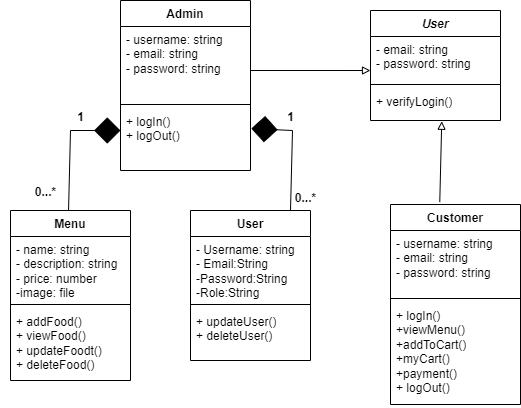

The diagram above was exported from draw.io. Its source (the exported page's mxGraphModel, read from the mxfile embedded in the PNG):
<mxGraphModel dx="1886" dy="623" grid="1" gridSize="10" guides="1" tooltips="1" connect="1" arrows="1" fold="1" page="1" pageScale="1" pageWidth="850" pageHeight="1100" math="0" shadow="0">
  <root>
    <mxCell id="0" />
    <mxCell id="1" parent="0" />
    <mxCell id="Xzww3Tjq6Uk-3Yd8qo94-1" value="Admin" style="swimlane;fontStyle=1;align=center;verticalAlign=top;childLayout=stackLayout;horizontal=1;startSize=26;horizontalStack=0;resizeParent=1;resizeParentMax=0;resizeLast=0;collapsible=1;marginBottom=0;whiteSpace=wrap;html=1;" parent="1" vertex="1">
      <mxGeometry x="100" y="30" width="130" height="170" as="geometry" />
    </mxCell>
    <mxCell id="Xzww3Tjq6Uk-3Yd8qo94-2" value="- username: string&lt;br&gt;- email: string&lt;br&gt;- password: string&lt;br&gt;" style="text;strokeColor=none;fillColor=none;align=left;verticalAlign=top;spacingLeft=4;spacingRight=4;overflow=hidden;rotatable=0;points=[[0,0.5],[1,0.5]];portConstraint=eastwest;whiteSpace=wrap;html=1;" parent="Xzww3Tjq6Uk-3Yd8qo94-1" vertex="1">
      <mxGeometry y="26" width="130" height="74" as="geometry" />
    </mxCell>
    <mxCell id="Xzww3Tjq6Uk-3Yd8qo94-3" value="" style="line;strokeWidth=1;fillColor=none;align=left;verticalAlign=middle;spacingTop=-1;spacingLeft=3;spacingRight=3;rotatable=0;labelPosition=right;points=[];portConstraint=eastwest;strokeColor=inherit;" parent="Xzww3Tjq6Uk-3Yd8qo94-1" vertex="1">
      <mxGeometry y="100" width="130" height="8" as="geometry" />
    </mxCell>
    <mxCell id="Xzww3Tjq6Uk-3Yd8qo94-4" value="+ logIn()&lt;br&gt;+ logOut()" style="text;strokeColor=none;fillColor=none;align=left;verticalAlign=top;spacingLeft=4;spacingRight=4;overflow=hidden;rotatable=0;points=[[0,0.5],[1,0.5]];portConstraint=eastwest;whiteSpace=wrap;html=1;" parent="Xzww3Tjq6Uk-3Yd8qo94-1" vertex="1">
      <mxGeometry y="108" width="130" height="62" as="geometry" />
    </mxCell>
    <mxCell id="Xzww3Tjq6Uk-3Yd8qo94-11" value="Customer" style="swimlane;fontStyle=1;align=center;verticalAlign=top;childLayout=stackLayout;horizontal=1;startSize=26;horizontalStack=0;resizeParent=1;resizeParentMax=0;resizeLast=0;collapsible=1;marginBottom=0;whiteSpace=wrap;html=1;" parent="1" vertex="1">
      <mxGeometry x="370" y="234" width="130" height="200" as="geometry" />
    </mxCell>
    <mxCell id="Xzww3Tjq6Uk-3Yd8qo94-12" value="- username: string&lt;br style=&quot;border-color: var(--border-color);&quot;&gt;- email: string&lt;br style=&quot;border-color: var(--border-color);&quot;&gt;- password: string&lt;br&gt;" style="text;strokeColor=none;fillColor=none;align=left;verticalAlign=top;spacingLeft=4;spacingRight=4;overflow=hidden;rotatable=0;points=[[0,0.5],[1,0.5]];portConstraint=eastwest;whiteSpace=wrap;html=1;" parent="Xzww3Tjq6Uk-3Yd8qo94-11" vertex="1">
      <mxGeometry y="26" width="130" height="64" as="geometry" />
    </mxCell>
    <mxCell id="Xzww3Tjq6Uk-3Yd8qo94-13" value="" style="line;strokeWidth=1;fillColor=none;align=left;verticalAlign=middle;spacingTop=-1;spacingLeft=3;spacingRight=3;rotatable=0;labelPosition=right;points=[];portConstraint=eastwest;strokeColor=inherit;" parent="Xzww3Tjq6Uk-3Yd8qo94-11" vertex="1">
      <mxGeometry y="90" width="130" height="8" as="geometry" />
    </mxCell>
    <mxCell id="Xzww3Tjq6Uk-3Yd8qo94-14" value="+ logIn()&lt;br style=&quot;border-color: var(--border-color);&quot;&gt;+viewMenu()&lt;br&gt;+addToCart()&lt;br&gt;+myCart()&lt;br&gt;+payment()&lt;br&gt;+ logOut()" style="text;strokeColor=none;fillColor=none;align=left;verticalAlign=top;spacingLeft=4;spacingRight=4;overflow=hidden;rotatable=0;points=[[0,0.5],[1,0.5]];portConstraint=eastwest;whiteSpace=wrap;html=1;" parent="Xzww3Tjq6Uk-3Yd8qo94-11" vertex="1">
      <mxGeometry y="98" width="130" height="102" as="geometry" />
    </mxCell>
    <mxCell id="6bjzcJ8dMn1pAkfR47et-1" value="&lt;i&gt;User&lt;/i&gt;" style="swimlane;fontStyle=1;align=center;verticalAlign=top;childLayout=stackLayout;horizontal=1;startSize=26;horizontalStack=0;resizeParent=1;resizeParentMax=0;resizeLast=0;collapsible=1;marginBottom=0;whiteSpace=wrap;html=1;" parent="1" vertex="1">
      <mxGeometry x="350" y="40" width="130" height="110" as="geometry" />
    </mxCell>
    <mxCell id="6bjzcJ8dMn1pAkfR47et-2" value="- email: string&lt;br&gt;- password: string" style="text;strokeColor=none;fillColor=none;align=left;verticalAlign=top;spacingLeft=4;spacingRight=4;overflow=hidden;rotatable=0;points=[[0,0.5],[1,0.5]];portConstraint=eastwest;whiteSpace=wrap;html=1;" parent="6bjzcJ8dMn1pAkfR47et-1" vertex="1">
      <mxGeometry y="26" width="130" height="44" as="geometry" />
    </mxCell>
    <mxCell id="6bjzcJ8dMn1pAkfR47et-3" value="" style="line;strokeWidth=1;fillColor=none;align=left;verticalAlign=middle;spacingTop=-1;spacingLeft=3;spacingRight=3;rotatable=0;labelPosition=right;points=[];portConstraint=eastwest;strokeColor=inherit;" parent="6bjzcJ8dMn1pAkfR47et-1" vertex="1">
      <mxGeometry y="70" width="130" height="8" as="geometry" />
    </mxCell>
    <mxCell id="6bjzcJ8dMn1pAkfR47et-4" value="+ verifyLogin()" style="text;strokeColor=none;fillColor=none;align=left;verticalAlign=top;spacingLeft=4;spacingRight=4;overflow=hidden;rotatable=0;points=[[0,0.5],[1,0.5]];portConstraint=eastwest;whiteSpace=wrap;html=1;" parent="6bjzcJ8dMn1pAkfR47et-1" vertex="1">
      <mxGeometry y="78" width="130" height="32" as="geometry" />
    </mxCell>
    <mxCell id="6bjzcJ8dMn1pAkfR47et-7" value="" style="endArrow=none;html=1;rounded=0;startArrow=block;startFill=0;exitX=0;exitY=0.773;exitDx=0;exitDy=0;exitPerimeter=0;" parent="1" source="6bjzcJ8dMn1pAkfR47et-2" edge="1">
      <mxGeometry width="50" height="50" relative="1" as="geometry">
        <mxPoint x="340" y="100" as="sourcePoint" />
        <mxPoint x="230" y="100" as="targetPoint" />
      </mxGeometry>
    </mxCell>
    <mxCell id="6bjzcJ8dMn1pAkfR47et-9" value="" style="endArrow=none;html=1;rounded=0;startArrow=block;startFill=0;exitX=0.548;exitY=1.024;exitDx=0;exitDy=0;exitPerimeter=0;entryX=0.379;entryY=-0.012;entryDx=0;entryDy=0;entryPerimeter=0;" parent="1" source="6bjzcJ8dMn1pAkfR47et-4" target="Xzww3Tjq6Uk-3Yd8qo94-11" edge="1">
      <mxGeometry width="50" height="50" relative="1" as="geometry">
        <mxPoint x="400" y="310" as="sourcePoint" />
        <mxPoint x="441" y="260" as="targetPoint" />
      </mxGeometry>
    </mxCell>
    <mxCell id="6bjzcJ8dMn1pAkfR47et-11" value="" style="endArrow=diamond;endFill=1;endSize=24;html=1;rounded=0;startArrow=none;startFill=0;exitX=0.756;exitY=1.262;exitDx=0;exitDy=0;exitPerimeter=0;" parent="1" source="6bjzcJ8dMn1pAkfR47et-46" edge="1">
      <mxGeometry width="160" relative="1" as="geometry">
        <mxPoint x="50" y="410" as="sourcePoint" />
        <mxPoint x="100" y="160" as="targetPoint" />
        <Array as="points">
          <mxPoint x="50" y="160" />
        </Array>
      </mxGeometry>
    </mxCell>
    <mxCell id="6bjzcJ8dMn1pAkfR47et-16" value="Menu" style="swimlane;fontStyle=1;align=center;verticalAlign=top;childLayout=stackLayout;horizontal=1;startSize=26;horizontalStack=0;resizeParent=1;resizeParentMax=0;resizeLast=0;collapsible=1;marginBottom=0;whiteSpace=wrap;html=1;" parent="1" vertex="1">
      <mxGeometry x="-10" y="240" width="120" height="170" as="geometry" />
    </mxCell>
    <mxCell id="6bjzcJ8dMn1pAkfR47et-17" value="- name: string&lt;br&gt;- description: string&lt;br&gt;- price: number&lt;br&gt;-image: file" style="text;strokeColor=none;fillColor=none;align=left;verticalAlign=top;spacingLeft=4;spacingRight=4;overflow=hidden;rotatable=0;points=[[0,0.5],[1,0.5]];portConstraint=eastwest;whiteSpace=wrap;html=1;" parent="6bjzcJ8dMn1pAkfR47et-16" vertex="1">
      <mxGeometry y="26" width="120" height="64" as="geometry" />
    </mxCell>
    <mxCell id="6bjzcJ8dMn1pAkfR47et-18" value="" style="line;strokeWidth=1;fillColor=none;align=left;verticalAlign=middle;spacingTop=-1;spacingLeft=3;spacingRight=3;rotatable=0;labelPosition=right;points=[];portConstraint=eastwest;strokeColor=inherit;" parent="6bjzcJ8dMn1pAkfR47et-16" vertex="1">
      <mxGeometry y="90" width="120" height="8" as="geometry" />
    </mxCell>
    <mxCell id="6bjzcJ8dMn1pAkfR47et-19" value="+ addFood()&lt;br&gt;+ viewFood()&lt;br&gt;+ updateFoodt()&lt;br&gt;+ deleteFood()" style="text;strokeColor=none;fillColor=none;align=left;verticalAlign=top;spacingLeft=4;spacingRight=4;overflow=hidden;rotatable=0;points=[[0,0.5],[1,0.5]];portConstraint=eastwest;whiteSpace=wrap;html=1;" parent="6bjzcJ8dMn1pAkfR47et-16" vertex="1">
      <mxGeometry y="98" width="120" height="72" as="geometry" />
    </mxCell>
    <mxCell id="6bjzcJ8dMn1pAkfR47et-44" value="1" style="text;align=center;fontStyle=1;verticalAlign=middle;spacingLeft=3;spacingRight=3;strokeColor=none;rotatable=0;points=[[0,0.5],[1,0.5]];portConstraint=eastwest;html=1;" parent="1" vertex="1">
      <mxGeometry x="20" y="134" width="80" height="26" as="geometry" />
    </mxCell>
    <mxCell id="6bjzcJ8dMn1pAkfR47et-46" value="0...*" style="text;align=center;fontStyle=1;verticalAlign=middle;spacingLeft=3;spacingRight=3;strokeColor=none;rotatable=0;points=[[0,0.5],[1,0.5]];portConstraint=eastwest;html=1;" parent="1" vertex="1">
      <mxGeometry x="-20" y="210" width="90" height="24" as="geometry" />
    </mxCell>
    <mxCell id="lGYCH3vxZljddC9zYc6I-4" value="User" style="swimlane;fontStyle=1;align=center;verticalAlign=top;childLayout=stackLayout;horizontal=1;startSize=26;horizontalStack=0;resizeParent=1;resizeParentMax=0;resizeLast=0;collapsible=1;marginBottom=0;whiteSpace=wrap;html=1;" vertex="1" parent="1">
      <mxGeometry x="170" y="240" width="120" height="150" as="geometry" />
    </mxCell>
    <mxCell id="lGYCH3vxZljddC9zYc6I-5" value="- Username: string&lt;br&gt;- Email:String&lt;br&gt;-Password:String&lt;br&gt;-Role:String" style="text;strokeColor=none;fillColor=none;align=left;verticalAlign=top;spacingLeft=4;spacingRight=4;overflow=hidden;rotatable=0;points=[[0,0.5],[1,0.5]];portConstraint=eastwest;whiteSpace=wrap;html=1;" vertex="1" parent="lGYCH3vxZljddC9zYc6I-4">
      <mxGeometry y="26" width="120" height="64" as="geometry" />
    </mxCell>
    <mxCell id="lGYCH3vxZljddC9zYc6I-6" value="" style="line;strokeWidth=1;fillColor=none;align=left;verticalAlign=middle;spacingTop=-1;spacingLeft=3;spacingRight=3;rotatable=0;labelPosition=right;points=[];portConstraint=eastwest;strokeColor=inherit;" vertex="1" parent="lGYCH3vxZljddC9zYc6I-4">
      <mxGeometry y="90" width="120" height="8" as="geometry" />
    </mxCell>
    <mxCell id="lGYCH3vxZljddC9zYc6I-7" value="+ updateUser()&lt;br&gt;+ deleteUser()" style="text;strokeColor=none;fillColor=none;align=left;verticalAlign=top;spacingLeft=4;spacingRight=4;overflow=hidden;rotatable=0;points=[[0,0.5],[1,0.5]];portConstraint=eastwest;whiteSpace=wrap;html=1;" vertex="1" parent="lGYCH3vxZljddC9zYc6I-4">
      <mxGeometry y="98" width="120" height="52" as="geometry" />
    </mxCell>
    <mxCell id="lGYCH3vxZljddC9zYc6I-8" value="" style="endArrow=diamond;endFill=1;endSize=24;html=1;rounded=0;startArrow=none;startFill=0;exitX=0.756;exitY=1.262;exitDx=0;exitDy=0;exitPerimeter=0;entryX=1.006;entryY=0.323;entryDx=0;entryDy=0;entryPerimeter=0;" edge="1" parent="1" target="Xzww3Tjq6Uk-3Yd8qo94-4">
      <mxGeometry width="160" relative="1" as="geometry">
        <mxPoint x="270" y="240" as="sourcePoint" />
        <mxPoint x="322" y="160" as="targetPoint" />
        <Array as="points">
          <mxPoint x="272" y="160" />
        </Array>
      </mxGeometry>
    </mxCell>
    <mxCell id="lGYCH3vxZljddC9zYc6I-9" value="1" style="text;align=center;fontStyle=1;verticalAlign=middle;spacingLeft=3;spacingRight=3;strokeColor=none;rotatable=0;points=[[0,0.5],[1,0.5]];portConstraint=eastwest;html=1;" vertex="1" parent="1">
      <mxGeometry x="230" y="134" width="80" height="26" as="geometry" />
    </mxCell>
    <mxCell id="lGYCH3vxZljddC9zYc6I-10" value="0...*" style="text;align=center;fontStyle=1;verticalAlign=middle;spacingLeft=3;spacingRight=3;strokeColor=none;rotatable=0;points=[[0,0.5],[1,0.5]];portConstraint=eastwest;html=1;" vertex="1" parent="1">
      <mxGeometry x="240" y="216" width="90" height="24" as="geometry" />
    </mxCell>
  </root>
</mxGraphModel>